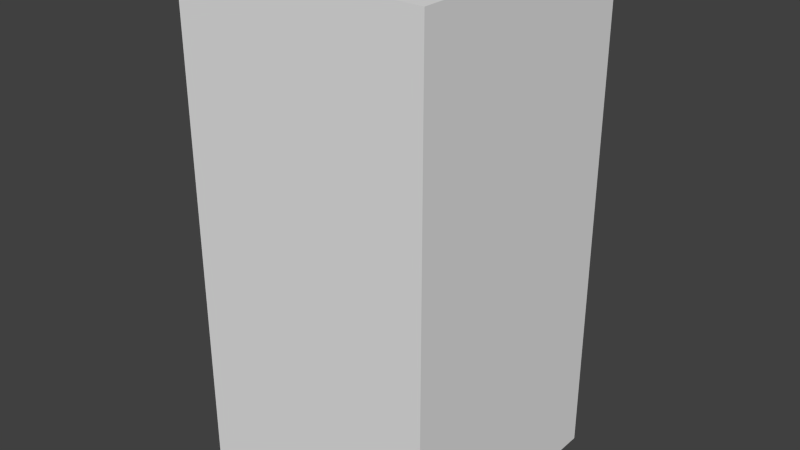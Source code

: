 # Source: blueShieldThree.blend  (saved by Blender 2.68.0; exported with 4.5.12 LTS)
import bpy
from mathutils import Matrix  # noqa: F401  (used for matrix-valued properties, if any)

bpy.ops.wm.read_factory_settings(use_empty=True)
scene = bpy.context.scene
scene.name = 'Scene'

# ---- collections
col_collection_1 = bpy.data.collections.new('Collection 1'); scene.collection.children.link(col_collection_1)

# ---- world
world_world = bpy.data.worlds.new('World'); scene.world = world_world
world_world.color = (0.05088, 0.05088, 0.05088)
world_world.use_sun_shadow = False
world_world.sun_shadow_jitter_overblur = 0.0
world_world.cycles.sampling_method = 'MANUAL'
world_world.cycles.sample_map_resolution = 256

# ---- meshes
me_blueshieldthree = bpy.data.meshes.new('blueShieldThree')
me_blueshieldthree.from_pydata([(-0.5, -0.5, -1.0), (-0.5, 0.5, -1.0), (0.5, 0.5, -1.0), (0.5, -0.5, -1.0), (-0.5, -0.5, 1.0), (-0.5, 0.5, 1.0), (0.5, 0.5, 1.0), (0.5, -0.5, 1.0)], [], [(4, 5, 1, 0), (5, 6, 2, 1), (6, 7, 3, 2), (7, 4, 0, 3), (0, 1, 2, 3), (7, 6, 5, 4)])
me_blueshieldthree.use_remesh_preserve_volume = False
me_blueshieldthree.use_remesh_preserve_attributes = False
me_blueshieldthree.use_mirror_vertex_groups = False
me_blueshieldthree.update()

# ---- objects
ob_blueshieldthree = bpy.data.objects.new('blueShieldThree', me_blueshieldthree)

# ---- transforms, parenting, visibility, modifiers, constraints
ob_blueshieldthree.location = (0.0, 0.0, 0.0)
ob_blueshieldthree.lineart.crease_threshold = 0.0

# ---- collection membership
col_collection_1.objects.link(ob_blueshieldthree)

# ---- scene / render settings (as saved in the file)
scene.frame_start = 1; scene.frame_end = 250; scene.frame_set(1)
scene.render.engine = 'BLENDER_EEVEE_NEXT'
scene.render.image_settings.color_mode = 'RGB'
scene.render.image_settings.compression = 90
scene.render.resolution_percentage = 50
scene.render.dither_intensity = 0.0
scene.cycles.use_denoising = False
scene.cycles.samples = 10
scene.cycles.sampling_pattern = 'TABULATED_SOBOL'
scene.cycles.light_sampling_threshold = 0.0
scene.cycles.use_adaptive_sampling = False
scene.cycles.use_light_tree = False
scene.cycles.blur_glossy = 0.0
scene.cycles.volume_bounces = 1
scene.cycles.pixel_filter_type = 'GAUSSIAN'
scene.cycles.sample_clamp_indirect = 0.0
scene.view_settings.view_transform = 'Standard'
bpy.context.view_layer.update()

# ---- added for rendering (the .blend has no active camera and no usable light): camera, sun
cam_auto = bpy.data.cameras.new('AutoCamera')
cam_auto.lens = 50.0
cam_auto.sensor_width = 36.0
cam_auto.clip_end = 1000.0
ob_auto_camera = bpy.data.objects.new('AutoCamera', cam_auto)
scene.collection.objects.link(ob_auto_camera)
ob_auto_camera.location = (2.26633, -2.71959, 1.81306)
ob_auto_camera.rotation_euler = (1.09748, -7.21219e-08, 0.694738)
scene.camera = ob_auto_camera
light_auto_sun = bpy.data.lights.new('AutoSun', 'SUN')
light_auto_sun.energy = 3.0
light_auto_sun.angle = 0.0523599
ob_auto_sun = bpy.data.objects.new('AutoSun', light_auto_sun)
scene.collection.objects.link(ob_auto_sun)
ob_auto_sun.rotation_euler = (0.872665, 0.174533, 0.523599)
bpy.context.view_layer.update()
